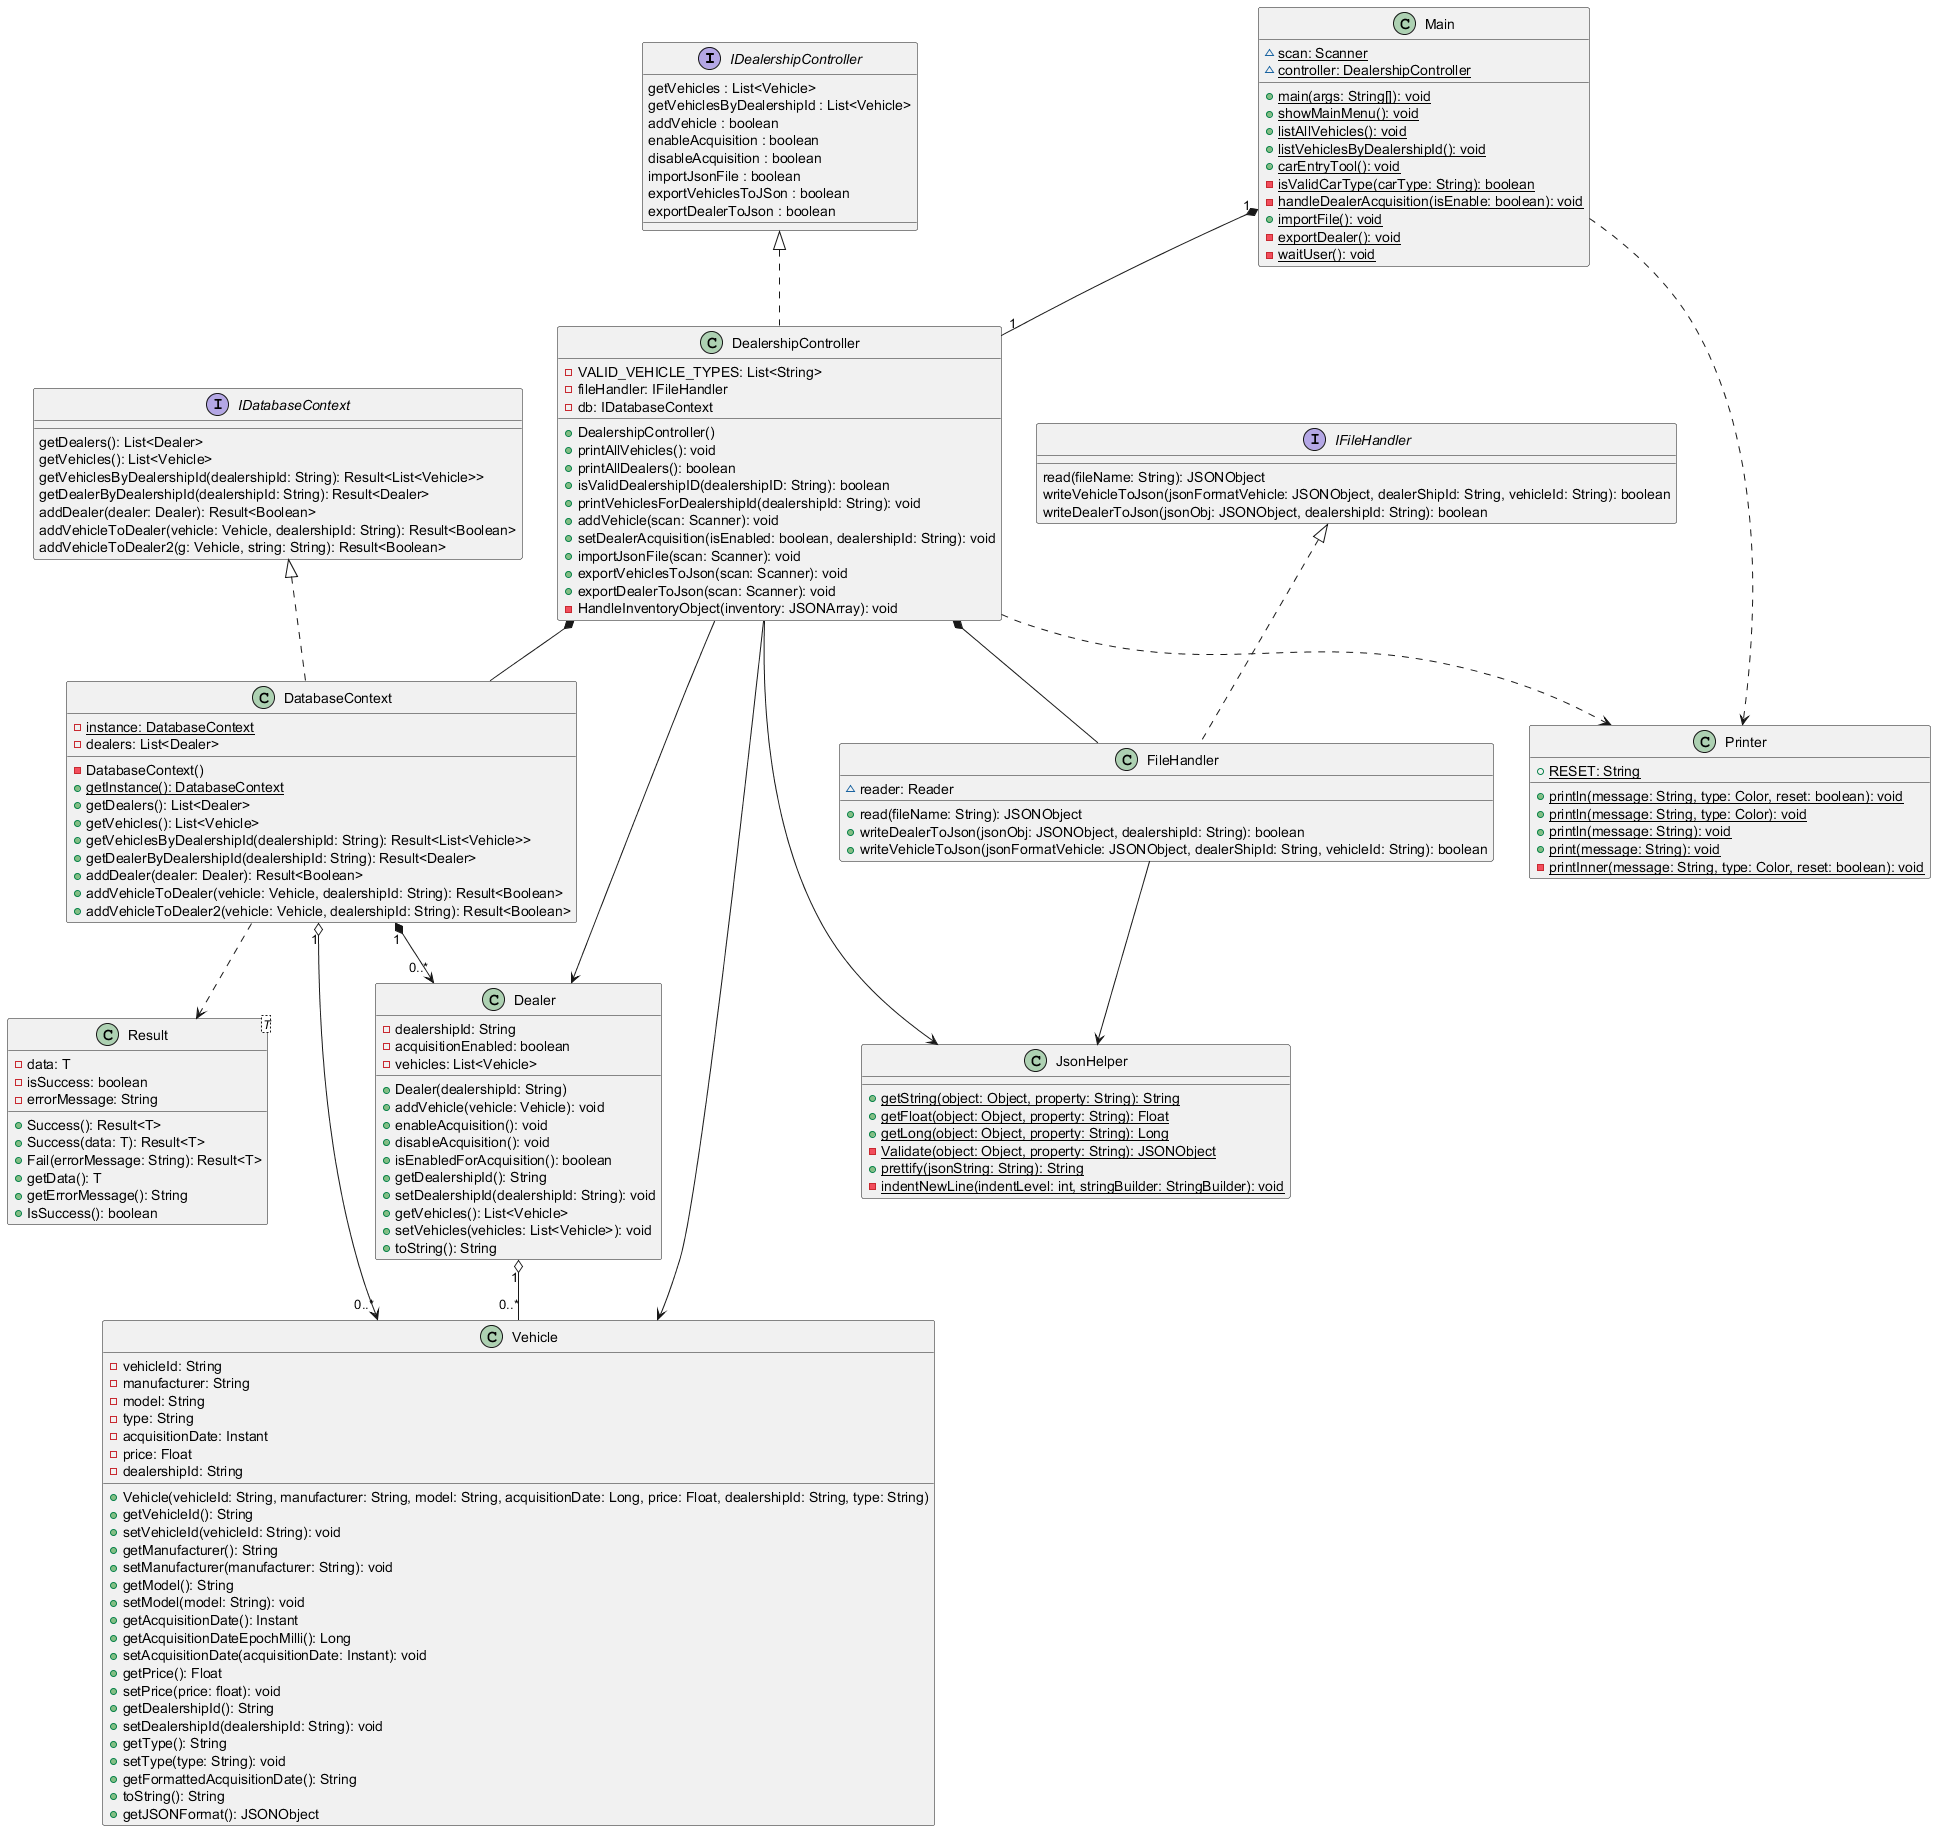

The diagram above was rendered by PlantUML. Its source (embedded in the PNG):
@startuml

interface IDealershipController  {
getVehicles : List<Vehicle>
getVehiclesByDealershipId : List<Vehicle>
addVehicle : boolean
enableAcquisition : boolean
disableAcquisition : boolean
importJsonFile : boolean
exportVehiclesToJSon : boolean
exportDealerToJson : boolean

}


class DatabaseContext  {
	-{static} instance: DatabaseContext
	-dealers: List<Dealer>
	-DatabaseContext()
	+{static} getInstance(): DatabaseContext
	+getDealers(): List<Dealer>
	+getVehicles(): List<Vehicle>
	+getVehiclesByDealershipId(dealershipId: String): Result<List<Vehicle>>
	+getDealerByDealershipId(dealershipId: String): Result<Dealer>
	+addDealer(dealer: Dealer): Result<Boolean>
	+addVehicleToDealer(vehicle: Vehicle, dealershipId: String): Result<Boolean>
	+addVehicleToDealer2(vehicle: Vehicle, dealershipId: String): Result<Boolean>
}
interface IDatabaseContext {
}
IDatabaseContext <|.. DatabaseContext

class DealershipController  {
	-VALID_VEHICLE_TYPES: List<String>
	-fileHandler: IFileHandler
	-db: IDatabaseContext
	+DealershipController()
	+printAllVehicles(): void
	+printAllDealers(): boolean
	+isValidDealershipID(dealershipID: String): boolean
	+printVehiclesForDealershipId(dealershipId: String): void
	+addVehicle(scan: Scanner): void
	+setDealerAcquisition(isEnabled: boolean, dealershipId: String): void
	+importJsonFile(scan: Scanner): void
	+exportVehiclesToJson(scan: Scanner): void
	+exportDealerToJson(scan: Scanner): void
	-HandleInventoryObject(inventory: JSONArray): void
}
interface IDealershipController {
}

class Main {
	~{static} scan: Scanner
	~{static} controller: DealershipController
	+{static} main(args: String[]): void
	+{static} showMainMenu(): void
	+{static} listAllVehicles(): void
	+{static} listVehiclesByDealershipId(): void
	+{static} carEntryTool(): void
	-{static} isValidCarType(carType: String): boolean
	-{static} handleDealerAcquisition(isEnable: boolean): void
	+{static} importFile(): void
	-{static} exportDealer(): void
	-{static} waitUser(): void
}


class "Result<T>" as Result_T_  {
	-data: T
	-isSuccess: boolean
	-errorMessage: String
	+Success(): Result<T>
	+Success(data: T): Result<T>
	+Fail(errorMessage: String): Result<T>
	+getData(): T
	+getErrorMessage(): String
	+IsSuccess(): boolean
}
class Dealer  {
	-dealershipId: String
	-acquisitionEnabled: boolean
	-vehicles: List<Vehicle>
	+Dealer(dealershipId: String)
	+addVehicle(vehicle: Vehicle): void
	+enableAcquisition(): void
	+disableAcquisition(): void
	+isEnabledForAcquisition(): boolean
	+getDealershipId(): String
	+setDealershipId(dealershipId: String): void
	+getVehicles(): List<Vehicle>
	+setVehicles(vehicles: List<Vehicle>): void
	+toString(): String
}
class Vehicle  {
	-vehicleId: String
	-manufacturer: String
	-model: String
	-type: String
	-acquisitionDate: Instant
	-price: Float
	-dealershipId: String
	+Vehicle(vehicleId: String, manufacturer: String, model: String, acquisitionDate: Long, price: Float, dealershipId: String, type: String)
	+getVehicleId(): String
	+setVehicleId(vehicleId: String): void
	+getManufacturer(): String
	+setManufacturer(manufacturer: String): void
	+getModel(): String
	+setModel(model: String): void
	+getAcquisitionDate(): Instant
	+getAcquisitionDateEpochMilli(): Long
	+setAcquisitionDate(acquisitionDate: Instant): void
	+getPrice(): Float
	+setPrice(price: float): void
	+getDealershipId(): String
	+setDealershipId(dealershipId: String): void
	+getType(): String
	+setType(type: String): void
	+getFormattedAcquisitionDate(): String
	+toString(): String
	+getJSONFormat(): JSONObject
}


class FileHandler  {
	~reader: Reader
	+read(fileName: String): JSONObject
	+writeDealerToJson(jsonObj: JSONObject, dealershipId: String): boolean
	+writeVehicleToJson(jsonFormatVehicle: JSONObject, dealerShipId: String, vehicleId: String): boolean
}

class JsonHelper  {
	+{static} getString(object: Object, property: String): String
	+{static} getFloat(object: Object, property: String): Float
	+{static} getLong(object: Object, property: String): Long
	-{static} Validate(object: Object, property: String): JSONObject
	+{static} prettify(jsonString: String): String
	-{static} indentNewLine(indentLevel: int, stringBuilder: StringBuilder): void
}
class Printer  {
	+{static} RESET: String
	+{static} println(message: String, type: Color, reset: boolean): void
	+{static} println(message: String, type: Color): void
	+{static} println(message: String): void
	+{static} print(message: String): void
	-{static} printInner(message: String, type: Color, reset: boolean): void
}

interface IDatabaseContext  {
	getDealers(): List<Dealer>
	getVehicles(): List<Vehicle>
	getVehiclesByDealershipId(dealershipId: String): Result<List<Vehicle>>
	getDealerByDealershipId(dealershipId: String): Result<Dealer>
	addDealer(dealer: Dealer): Result<Boolean>
	addVehicleToDealer(vehicle: Vehicle, dealershipId: String): Result<Boolean>
	addVehicleToDealer2(g: Vehicle, string: String): Result<Boolean>
}
interface IFileHandler  {
	read(fileName: String): JSONObject
	writeVehicleToJson(jsonFormatVehicle: JSONObject, dealerShipId: String, vehicleId: String): boolean
	writeDealerToJson(jsonObj: JSONObject, dealershipId: String): boolean
}


'RelationShips



IFileHandler <|.. FileHandler
IDealershipController <|.. DealershipController


Dealer "1" o-- "0..*" Vehicle
Main "1" *-- "1" DealershipController
Main ..> Printer
DealershipController ..> Printer
DealershipController --> Vehicle
DealershipController --> Dealer
DealershipController --> JsonHelper
DealershipController *== DatabaseContext
DealershipController *== FileHandler
DatabaseContext "1" *--> "0..*" Dealer
DatabaseContext "1" o--> "0..*" Vehicle
DatabaseContext ..> Result_T_
FileHandler --> JsonHelper
@enduml